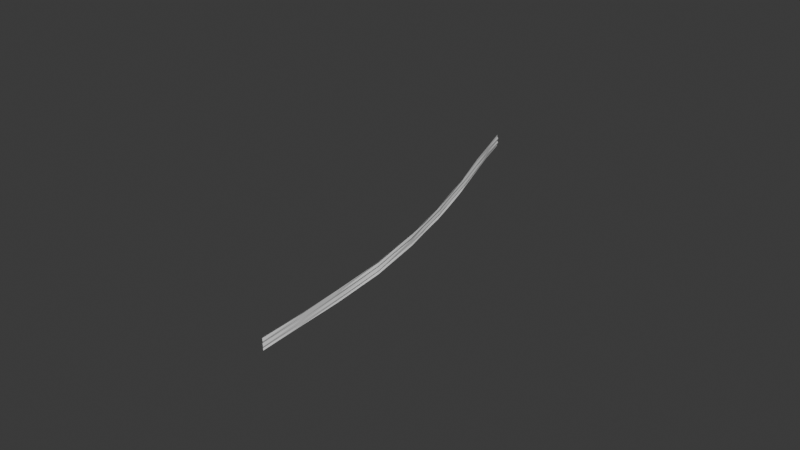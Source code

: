 # Source: guard_1.blend  (saved by Blender 4.2.66; exported with 4.5.12 LTS)
import bpy
from mathutils import Matrix  # noqa: F401  (used for matrix-valued properties, if any)

bpy.ops.wm.read_factory_settings(use_empty=True)
scene = bpy.context.scene
scene.name = 'Scene'

# ---- collections
col_collection = bpy.data.collections.new('Collection'); scene.collection.children.link(col_collection)

# ---- world
world_world = bpy.data.worlds.new('World'); scene.world = world_world
world_world.use_nodes = True; world_world.node_tree.nodes.clear()
_N = world_world.node_tree.nodes; _L = world_world.node_tree.links
n0 = _N.new('ShaderNodeOutputWorld'); n0.name = 'World Output'; n0.location = (300, 300)
n1 = _N.new('ShaderNodeBackground'); n1.name = 'Background'; n1.location = (10, 300)
n1.inputs[0].default_value = (0.05088, 0.05088, 0.05088, 1.0)
_L.new(n1.outputs[0], n0.inputs[0])
n0.is_active_output = True
world_world.color = (0.05088, 0.05088, 0.05088)
world_world.sun_shadow_jitter_overblur = 0.0

# ---- meshes
me_plane_015 = bpy.data.meshes.new('Plane.015')
me_plane_015.from_pydata([(-60.1, -1.498, -18.46), (-60.1, -1.436, -18.46), (-60.1, -1.551, -18.46), (-60.1, -1.478, -18.45), (-60.1, -1.521, -18.45), (-60.1, -1.54, -18.46), (-60.1, -1.456, -18.46), (-61.18, -1.491, -19.29), (-60.92, -1.493, -19.07), (-60.65, -1.495, -18.87), (-60.38, -1.496, -18.66), (-61.19, -1.436, -19.28), (-60.97, -1.438, -19.1), (-60.74, -1.439, -18.92), (-60.5, -1.441, -18.74), (-61.19, -1.544, -19.29), (-60.97, -1.546, -19.1), (-60.74, -1.547, -18.92), (-60.5, -1.549, -18.74), (-61.19, -1.471, -19.29), (-60.93, -1.473, -19.07), (-60.65, -1.474, -18.86), (-60.38, -1.476, -18.65), (-61.19, -1.513, -19.29), (-60.93, -1.515, -19.07), (-60.65, -1.517, -18.86), (-60.38, -1.519, -18.65), (-61.18, -1.533, -19.29), (-60.92, -1.534, -19.08), (-60.65, -1.536, -18.87), (-60.38, -1.538, -18.66), (-61.18, -1.449, -19.29), (-60.92, -1.451, -19.07), (-60.65, -1.453, -18.87), (-60.38, -1.454, -18.66), (-60.1, -1.498, -18.46), (-60.1, -1.435, -18.46), (-60.1, -1.551, -18.46), (-60.1, -1.478, -18.45), (-60.1, -1.521, -18.45), (-60.1, -1.54, -18.46), (-60.1, -1.456, -18.46), (-59.83, -1.5, -18.26), (-59.57, -1.502, -18.07), (-59.83, -1.437, -18.26), (-59.57, -1.438, -18.07), (-59.83, -1.553, -18.27), (-59.57, -1.555, -18.07), (-59.83, -1.48, -18.26), (-59.57, -1.481, -18.06), (-59.83, -1.522, -18.26), (-59.57, -1.524, -18.06), (-59.83, -1.541, -18.27), (-59.57, -1.543, -18.07), (-59.83, -1.458, -18.26), (-59.57, -1.459, -18.07), (-62.1, -1.483, -20.23), (-62.1, -1.428, -20.22), (-62.1, -1.536, -20.22), (-62.1, -1.463, -20.22), (-62.1, -1.505, -20.22), (-62.1, -1.524, -20.23), (-62.1, -1.441, -20.22), (-61.37, -1.448, -19.45), (-61.37, -1.435, -19.44), (-61.37, -1.49, -19.45), (-61.37, -1.469, -19.44), (-61.37, -1.531, -19.45), (-61.37, -1.512, -19.45), (-61.37, -1.543, -19.44), (-61.75, -1.444, -19.83), (-61.75, -1.486, -19.83), (-61.75, -1.528, -19.83), (-61.76, -1.54, -19.82), (-61.76, -1.432, -19.82), (-61.76, -1.466, -19.82), (-61.76, -1.509, -19.82), (-62.59, -1.477, -20.86), (-62.6, -1.423, -20.86), (-62.6, -1.531, -20.86), (-62.6, -1.457, -20.86), (-62.6, -1.5, -20.86), (-62.59, -1.519, -20.86), (-62.59, -1.435, -20.86), (-62.35, -1.533, -20.54), (-62.35, -1.522, -20.54), (-62.35, -1.438, -20.54), (-62.35, -1.425, -20.53), (-62.35, -1.503, -20.54), (-62.35, -1.46, -20.54), (-62.35, -1.48, -20.54)], [], [(3, 22, 34, 6), (22, 21, 33, 34), (21, 20, 32, 33), (20, 19, 31, 32), (2, 18, 30, 5), (18, 17, 29, 30), (17, 16, 28, 29), (16, 15, 27, 28), (5, 30, 26, 4), (30, 29, 25, 26), (29, 28, 24, 25), (28, 27, 23, 24), (0, 10, 22, 3), (10, 9, 21, 22), (9, 8, 20, 21), (8, 7, 19, 20), (6, 34, 14, 1), (34, 33, 13, 14), (33, 32, 12, 13), (32, 31, 11, 12), (4, 26, 10, 0), (26, 25, 9, 10), (25, 24, 8, 9), (24, 23, 7, 8), (50, 39, 35, 42), (54, 41, 36, 44), (42, 35, 38, 48), (52, 40, 39, 50), (46, 37, 40, 52), (48, 38, 41, 54), (49, 48, 54, 55), (47, 46, 52, 53), (53, 52, 50, 51), (43, 42, 48, 49), (55, 54, 44, 45), (51, 50, 42, 43), (74, 70, 62, 57), (75, 71, 56, 59), (76, 72, 61, 60), (72, 73, 58, 61), (70, 75, 59, 62), (71, 76, 60, 56), (7, 23, 68, 65), (31, 19, 66, 63), (27, 15, 69, 67), (23, 27, 67, 68), (19, 7, 65, 66), (11, 31, 63, 64), (65, 68, 76, 71), (63, 66, 75, 70), (67, 69, 73, 72), (68, 67, 72, 76), (66, 65, 71, 75), (64, 63, 70, 74), (85, 84, 79, 82), (87, 86, 83, 78), (88, 85, 82, 81), (86, 89, 80, 83), (90, 88, 81, 77), (89, 90, 77, 80), (59, 56, 90, 89), (56, 60, 88, 90), (62, 59, 89, 86), (60, 61, 85, 88), (57, 62, 86, 87), (61, 58, 84, 85)])
_uv = me_plane_015.uv_layers.new(name='UVMap')
_uv.uv.foreach_set('vector', [0.0, 0.6198, 0.125, 0.6198, 0.125, 0.6849, 0.0, 0.6849, 0.125, 0.6198, 0.25, 0.6198, 0.25, 0.6849, 0.125, 0.6849, 0.25, 0.6198, 0.375, 0.6198, 0.375, 0.6849, 0.25, 0.6849, 0.375, 0.6198, 0.5, 0.6198, 0.5, 0.6849, 0.375, 0.6849, 0.0, 0.25, 0.125, 0.25, 0.125, 0.3125, 0.0, 0.3125, 0.125, 0.25, 0.25, 0.25, 0.25, 0.3125, 0.125, 0.3125, 0.25, 0.25, 0.375, 0.25, 0.375, 0.3125, 0.25, 0.3125, 0.375, 0.25, 0.5, 0.25, 0.5, 0.3125, 0.375, 0.3125, 0.0, 0.3125, 0.125, 0.3125, 0.125, 0.375, 0.0, 0.375, 0.125, 0.3125, 0.25, 0.3125, 0.25, 0.375, 0.125, 0.375, 0.25, 0.3125, 0.375, 0.3125, 0.375, 0.375, 0.25, 0.375, 0.375, 0.3125, 0.5, 0.3125, 0.5, 0.375, 0.375, 0.375, 0.0, 0.5, 0.125, 0.5, 0.125, 0.6198, 0.0, 0.6198, 0.125, 0.5, 0.25, 0.5, 0.25, 0.6198, 0.125, 0.6198, 0.25, 0.5, 0.375, 0.5, 0.375, 0.6198, 0.25, 0.6198, 0.375, 0.5, 0.5, 0.5, 0.5, 0.6198, 0.375, 0.6198, 0.0, 0.6849, 0.125, 0.6849, 0.125, 0.75, 0.0, 0.75, 0.125, 0.6849, 0.25, 0.6849, 0.25, 0.75, 0.125, 0.75, 0.25, 0.6849, 0.375, 0.6849, 0.375, 0.75, 0.25, 0.75, 0.375, 0.6849, 0.5, 0.6849, 0.5, 0.75, 0.375, 0.75, 0.0, 0.375, 0.125, 0.375, 0.125, 0.5, 0.0, 0.5, 0.125, 0.375, 0.25, 0.375, 0.25, 0.5, 0.125, 0.5, 0.25, 0.375, 0.375, 0.375, 0.375, 0.5, 0.25, 0.5, 0.375, 0.375, 0.5, 0.375, 0.5, 0.5, 0.375, 0.5, 0.875, 0.375, 1.0, 0.375, 1.0, 0.5, 0.875, 0.5, 0.875, 0.6849, 1.0, 0.6849, 1.0, 0.75, 0.875, 0.75, 0.875, 0.5, 1.0, 0.5, 1.0, 0.6198, 0.875, 0.6198, 0.875, 0.3125, 1.0, 0.3125, 1.0, 0.375, 0.875, 0.375, 0.875, 0.25, 1.0, 0.25, 1.0, 0.3125, 0.875, 0.3125, 0.875, 0.6198, 1.0, 0.6198, 1.0, 0.6849, 0.875, 0.6849, 0.75, 0.6198, 0.875, 0.6198, 0.875, 0.6849, 0.75, 0.6849, 0.75, 0.25, 0.875, 0.25, 0.875, 0.3125, 0.75, 0.3125, 0.75, 0.3125, 0.875, 0.3125, 0.875, 0.375, 0.75, 0.375, 0.75, 0.5, 0.875, 0.5, 0.875, 0.6198, 0.75, 0.6198, 0.75, 0.6849, 0.875, 0.6849, 0.875, 0.75, 0.75, 0.75, 0.75, 0.375, 0.875, 0.375, 0.875, 0.5, 0.75, 0.5, 0.5, 0.75, 0.5, 0.6849, 0.5, 0.6849, 0.5, 0.75, 0.5, 0.6198, 0.5, 0.5, 0.5, 0.5, 0.5, 0.6198, 0.5, 0.375, 0.5, 0.3125, 0.5, 0.3125, 0.5, 0.375, 0.5, 0.3125, 0.5, 0.25, 0.5, 0.25, 0.5, 0.3125, 0.5, 0.6849, 0.5, 0.6198, 0.5, 0.6198, 0.5, 0.6849, 0.5, 0.5, 0.5, 0.375, 0.5, 0.375, 0.5, 0.5, 0.5, 0.5, 0.5, 0.375, 0.5, 0.375, 0.5, 0.5, 0.5, 0.6849, 0.5, 0.6198, 0.5, 0.6198, 0.5, 0.6849, 0.5, 0.3125, 0.5, 0.25, 0.5, 0.25, 0.5, 0.3125, 0.5, 0.375, 0.5, 0.3125, 0.5, 0.3125, 0.5, 0.375, 0.5, 0.6198, 0.5, 0.5, 0.5, 0.5, 0.5, 0.6198, 0.5, 0.75, 0.5, 0.6849, 0.5, 0.6849, 0.5, 0.75, 0.5, 0.5, 0.5, 0.375, 0.5, 0.375, 0.5, 0.5, 0.5, 0.6849, 0.5, 0.6198, 0.5, 0.6198, 0.5, 0.6849, 0.5, 0.3125, 0.5, 0.25, 0.5, 0.25, 0.5, 0.3125, 0.5, 0.375, 0.5, 0.3125, 0.5, 0.3125, 0.5, 0.375, 0.5, 0.6198, 0.5, 0.5, 0.5, 0.5, 0.5, 0.6198, 0.5, 0.75, 0.5, 0.6849, 0.5, 0.6849, 0.5, 0.75, 0.5, 0.3125, 0.5, 0.25, 0.5, 0.25, 0.5, 0.3125, 0.5, 0.75, 0.5, 0.6849, 0.5, 0.6849, 0.5, 0.75, 0.5, 0.375, 0.5, 0.3125, 0.5, 0.3125, 0.5, 0.375, 0.5, 0.6849, 0.5, 0.6198, 0.5, 0.6198, 0.5, 0.6849, 0.5, 0.5, 0.5, 0.375, 0.5, 0.375, 0.5, 0.5, 0.5, 0.6198, 0.5, 0.5, 0.5, 0.5, 0.5, 0.6198, 0.5, 0.6198, 0.5, 0.5, 0.5, 0.5, 0.5, 0.6198, 0.5, 0.5, 0.5, 0.375, 0.5, 0.375, 0.5, 0.5, 0.5, 0.6849, 0.5, 0.6198, 0.5, 0.6198, 0.5, 0.6849, 0.5, 0.375, 0.5, 0.3125, 0.5, 0.3125, 0.5, 0.375, 0.5, 0.75, 0.5, 0.6849, 0.5, 0.6849, 0.5, 0.75, 0.5, 0.3125, 0.5, 0.25, 0.5, 0.25, 0.5, 0.3125])
me_plane_015.update()

# ---- objects
ob_plane_014 = bpy.data.objects.new('Plane.014', me_plane_015)

# ---- transforms, parenting, visibility, modifiers, constraints
ob_plane_014.location = (-643.3, 846.5, 28.53)
ob_plane_014.rotation_euler = (1.562, -0.0, -3.757)
ob_plane_014.scale = (16.63, 16.63, 16.63)

# ---- collection membership
col_collection.objects.link(ob_plane_014)

# ---- scene / render settings (as saved in the file)
scene.frame_start = 1; scene.frame_end = 250; scene.frame_set(1)
scene.render.engine = 'BLENDER_EEVEE_NEXT'
bpy.context.view_layer.update()

# ---- added for rendering (the .blend has no active camera and no usable light): camera, sun
cam_auto = bpy.data.cameras.new('AutoCamera')
cam_auto.lens = 50.0
cam_auto.sensor_width = 36.0
cam_auto.clip_end = 1553.43
ob_auto_camera = bpy.data.objects.new('AutoCamera', cam_auto)
scene.collection.objects.link(ob_auto_camera)
ob_auto_camera.location = (88.0478, -110.474, 71.7818)
ob_auto_camera.rotation_euler = (1.09748, -7.21219e-08, 0.694738)
scene.camera = ob_auto_camera
light_auto_sun = bpy.data.lights.new('AutoSun', 'SUN')
light_auto_sun.energy = 3.0
light_auto_sun.angle = 0.0523599
ob_auto_sun = bpy.data.objects.new('AutoSun', light_auto_sun)
scene.collection.objects.link(ob_auto_sun)
ob_auto_sun.rotation_euler = (0.872665, 0.174533, 0.523599)
bpy.context.view_layer.update()
